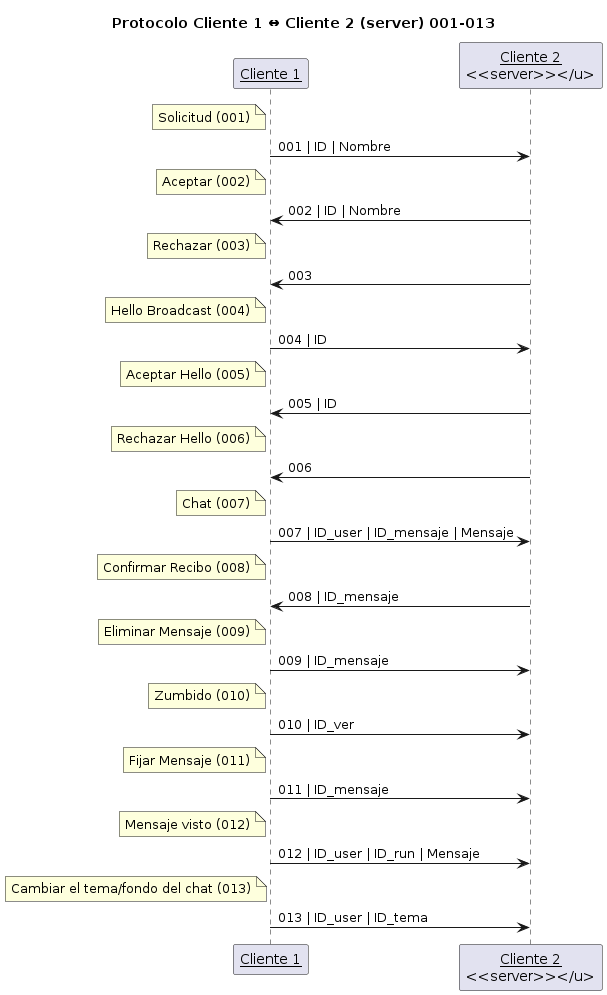

The diagram above was rendered by PlantUML. Its source (embedded in the PNG):
@startuml
title Protocolo Cliente 1 ↔ Cliente 2 (server) 001-013

participant "<u>Cliente 1</u>" as C1
participant "<u>Cliente 2\n<<server>></u>" as S

note left of C1: Solicitud (001)
C1 -> S  : 001 | ID | Nombre

note left of C1: Aceptar (002)
S  -> C1 : 002 | ID | Nombre

note left of C1: Rechazar (003)
S  -> C1 : 003

note left of C1: Hello Broadcast (004)
C1 -> S  : 004 | ID

note left of C1: Aceptar Hello (005)
S  -> C1 : 005 | ID

note left of C1: Rechazar Hello (006)
S  -> C1 : 006

note left of C1: Chat (007)
C1 -> S  : 007 | ID_user | ID_mensaje | Mensaje

note left of C1: Confirmar Recibo (008)
S  -> C1 : 008 | ID_mensaje

note left of C1: Eliminar Mensaje (009)
C1 -> S  : 009 | ID_mensaje

note left of C1: Zumbido (010)
C1 -> S  : 010 | ID_ver

note left of C1: Fijar Mensaje (011)
C1 -> S  : 011 | ID_mensaje

note left of C1: Mensaje visto (012)
C1 -> S  : 012 | ID_user | ID_run | Mensaje

note left of C1: Cambiar el tema/fondo del chat (013)
C1 -> S  : 013 | ID_user | ID_tema
@enduml